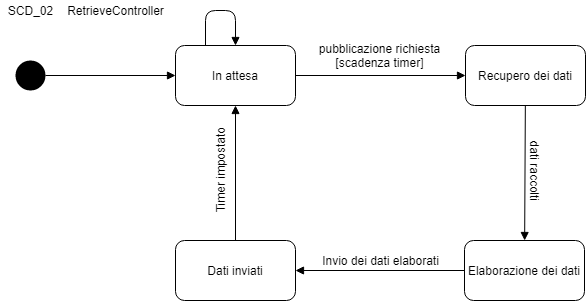

The diagram above was exported from draw.io. Its source (the exported page's mxGraphModel, read from the mxfile embedded in the PNG):
<mxGraphModel dx="868" dy="393" grid="1" gridSize="10" guides="1" tooltips="1" connect="1" arrows="1" fold="1" page="1" pageScale="1" pageWidth="827" pageHeight="1169" math="0" shadow="0">
  <root>
    <mxCell id="VPW-C26H_Tv660yS5hJI-0" />
    <mxCell id="VPW-C26H_Tv660yS5hJI-1" parent="VPW-C26H_Tv660yS5hJI-0" />
    <mxCell id="VPW-C26H_Tv660yS5hJI-2" value="SCD_02" style="text;html=1;align=center;verticalAlign=middle;resizable=0;points=[];autosize=1;" parent="VPW-C26H_Tv660yS5hJI-1" vertex="1">
      <mxGeometry x="35" y="20" width="60" height="20" as="geometry" />
    </mxCell>
    <mxCell id="yPYl5x3PWi63OZPaX6vG-0" value="" style="ellipse;fillColor=#000000;strokeColor=none;" parent="VPW-C26H_Tv660yS5hJI-1" vertex="1">
      <mxGeometry x="50" y="80" width="30" height="30" as="geometry" />
    </mxCell>
    <mxCell id="vGUhg-G99fM_m8RED0T9-2" value="" style="html=1;verticalAlign=bottom;endArrow=block;" parent="VPW-C26H_Tv660yS5hJI-1" source="vGUhg-G99fM_m8RED0T9-8" target="vGUhg-G99fM_m8RED0T9-9" edge="1">
      <mxGeometry x="0.25" y="30" width="80" relative="1" as="geometry">
        <mxPoint x="370" y="310" as="sourcePoint" />
        <mxPoint x="570" y="310" as="targetPoint" />
        <mxPoint as="offset" />
      </mxGeometry>
    </mxCell>
    <mxCell id="vGUhg-G99fM_m8RED0T9-3" value="" style="html=1;verticalAlign=bottom;endArrow=block;" parent="VPW-C26H_Tv660yS5hJI-1" source="vGUhg-G99fM_m8RED0T9-6" target="vGUhg-G99fM_m8RED0T9-8" edge="1">
      <mxGeometry x="0.25" y="30" width="80" relative="1" as="geometry">
        <mxPoint x="205" y="220" as="sourcePoint" />
        <mxPoint x="270" y="170" as="targetPoint" />
        <mxPoint as="offset" />
      </mxGeometry>
    </mxCell>
    <mxCell id="vGUhg-G99fM_m8RED0T9-4" value="" style="html=1;verticalAlign=bottom;endArrow=block;exitX=0.25;exitY=0;exitDx=0;exitDy=0;" parent="VPW-C26H_Tv660yS5hJI-1" source="vGUhg-G99fM_m8RED0T9-6" target="vGUhg-G99fM_m8RED0T9-6" edge="1">
      <mxGeometry x="0.25" y="30" width="80" relative="1" as="geometry">
        <mxPoint x="250" y="170" as="sourcePoint" />
        <mxPoint x="450" y="170" as="targetPoint" />
        <mxPoint as="offset" />
        <Array as="points">
          <mxPoint x="240" y="30" />
          <mxPoint x="270" y="30" />
        </Array>
      </mxGeometry>
    </mxCell>
    <mxCell id="vGUhg-G99fM_m8RED0T9-5" value="" style="html=1;verticalAlign=bottom;endArrow=block;" parent="VPW-C26H_Tv660yS5hJI-1" source="yPYl5x3PWi63OZPaX6vG-0" target="vGUhg-G99fM_m8RED0T9-6" edge="1">
      <mxGeometry x="0.25" y="30" width="80" relative="1" as="geometry">
        <mxPoint x="60" y="150" as="sourcePoint" />
        <mxPoint x="110" y="140" as="targetPoint" />
        <mxPoint as="offset" />
      </mxGeometry>
    </mxCell>
    <mxCell id="vGUhg-G99fM_m8RED0T9-6" value="In attesa" style="rounded=1;whiteSpace=wrap;html=1;" parent="VPW-C26H_Tv660yS5hJI-1" vertex="1">
      <mxGeometry x="210" y="65" width="120" height="60" as="geometry" />
    </mxCell>
    <mxCell id="vGUhg-G99fM_m8RED0T9-7" value="RetrieveController" style="text;html=1;align=center;verticalAlign=middle;resizable=0;points=[];autosize=1;" parent="VPW-C26H_Tv660yS5hJI-1" vertex="1">
      <mxGeometry x="95" y="20" width="110" height="20" as="geometry" />
    </mxCell>
    <mxCell id="vGUhg-G99fM_m8RED0T9-8" value="Recupero dei dati" style="rounded=1;whiteSpace=wrap;html=1;" parent="VPW-C26H_Tv660yS5hJI-1" vertex="1">
      <mxGeometry x="500" y="65" width="120" height="60" as="geometry" />
    </mxCell>
    <mxCell id="vGUhg-G99fM_m8RED0T9-9" value="Elaborazione dei dati" style="rounded=1;whiteSpace=wrap;html=1;" parent="VPW-C26H_Tv660yS5hJI-1" vertex="1">
      <mxGeometry x="499" y="260" width="120" height="60" as="geometry" />
    </mxCell>
    <mxCell id="vGUhg-G99fM_m8RED0T9-10" value="pubblicazione richiesta&lt;br&gt;[scadenza timer]" style="text;html=1;align=center;verticalAlign=middle;resizable=0;points=[];autosize=1;rotation=0;" parent="VPW-C26H_Tv660yS5hJI-1" vertex="1">
      <mxGeometry x="344" y="60" width="140" height="30" as="geometry" />
    </mxCell>
    <mxCell id="vGUhg-G99fM_m8RED0T9-11" value="dati raccolti" style="text;html=1;align=center;verticalAlign=middle;resizable=0;points=[];autosize=1;rotation=90;" parent="VPW-C26H_Tv660yS5hJI-1" vertex="1">
      <mxGeometry x="530" y="180" width="80" height="20" as="geometry" />
    </mxCell>
    <mxCell id="vGUhg-G99fM_m8RED0T9-13" value="" style="html=1;verticalAlign=bottom;endArrow=block;" parent="VPW-C26H_Tv660yS5hJI-1" source="vGUhg-G99fM_m8RED0T9-9" target="vGUhg-G99fM_m8RED0T9-16" edge="1">
      <mxGeometry x="0.25" y="30" width="80" relative="1" as="geometry">
        <mxPoint x="540" y="390" as="sourcePoint" />
        <mxPoint x="350" y="260" as="targetPoint" />
        <mxPoint as="offset" />
      </mxGeometry>
    </mxCell>
    <mxCell id="vGUhg-G99fM_m8RED0T9-15" value="Invio dei dati elaborati" style="text;html=1;align=center;verticalAlign=middle;resizable=0;points=[];autosize=1;rotation=0;" parent="VPW-C26H_Tv660yS5hJI-1" vertex="1">
      <mxGeometry x="350" y="270" width="130" height="20" as="geometry" />
    </mxCell>
    <mxCell id="vGUhg-G99fM_m8RED0T9-16" value="Dati inviati" style="rounded=1;whiteSpace=wrap;html=1;" parent="VPW-C26H_Tv660yS5hJI-1" vertex="1">
      <mxGeometry x="210" y="260" width="120" height="60" as="geometry" />
    </mxCell>
    <mxCell id="vGUhg-G99fM_m8RED0T9-17" value="" style="html=1;verticalAlign=bottom;endArrow=block;" parent="VPW-C26H_Tv660yS5hJI-1" source="vGUhg-G99fM_m8RED0T9-16" target="vGUhg-G99fM_m8RED0T9-6" edge="1">
      <mxGeometry x="0.25" y="30" width="80" relative="1" as="geometry">
        <mxPoint x="270" y="180" as="sourcePoint" />
        <mxPoint x="470" y="180" as="targetPoint" />
        <mxPoint as="offset" />
      </mxGeometry>
    </mxCell>
    <mxCell id="vGUhg-G99fM_m8RED0T9-18" value="Timer impostato" style="text;html=1;align=center;verticalAlign=middle;resizable=0;points=[];autosize=1;rotation=-90;" parent="VPW-C26H_Tv660yS5hJI-1" vertex="1">
      <mxGeometry x="205" y="180" width="100" height="20" as="geometry" />
    </mxCell>
  </root>
</mxGraphModel>